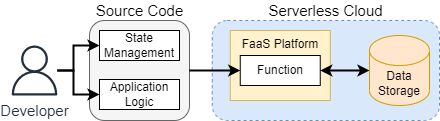

The diagram above was exported from draw.io. Its source (the exported page's mxGraphModel, read from the mxfile embedded in the PNG):
<mxGraphModel dx="1038" dy="649" grid="1" gridSize="10" guides="1" tooltips="1" connect="1" arrows="1" fold="1" page="1" pageScale="1" pageWidth="827" pageHeight="1169" math="0" shadow="0">
  <root>
    <mxCell id="0" />
    <mxCell id="1" parent="0" />
    <mxCell id="xkpKvpR7T1TRNstrZYc1-63" value="" style="rounded=1;whiteSpace=wrap;html=1;fillColor=#dae8fc;strokeColor=#6c8ebf;verticalAlign=top;dashed=1;" parent="1" vertex="1">
      <mxGeometry x="342.75" y="115" width="227.25" height="100" as="geometry" />
    </mxCell>
    <mxCell id="gSyWcEzLMXE1wS_oLjV2-72" value="" style="rounded=1;whiteSpace=wrap;html=1;fillColor=#f5f5f5;strokeColor=#666666;verticalAlign=top;fontColor=#333333;" parent="1" vertex="1">
      <mxGeometry x="220" y="115" width="100" height="100" as="geometry" />
    </mxCell>
    <mxCell id="gSyWcEzLMXE1wS_oLjV2-69" style="edgeStyle=orthogonalEdgeStyle;rounded=0;orthogonalLoop=1;jettySize=auto;html=1;entryX=0;entryY=0.5;entryDx=0;entryDy=0;strokeWidth=2;" parent="1" source="xkpKvpR7T1TRNstrZYc1-65" target="59" edge="1">
      <mxGeometry relative="1" as="geometry">
        <Array as="points">
          <mxPoint x="204" y="165" />
          <mxPoint x="204" y="140" />
        </Array>
        <mxPoint x="125.00000000000011" y="170" as="sourcePoint" />
      </mxGeometry>
    </mxCell>
    <mxCell id="gSyWcEzLMXE1wS_oLjV2-70" style="edgeStyle=orthogonalEdgeStyle;rounded=0;orthogonalLoop=1;jettySize=auto;html=1;entryX=0;entryY=0.5;entryDx=0;entryDy=0;strokeWidth=2;" parent="1" source="xkpKvpR7T1TRNstrZYc1-65" target="58" edge="1">
      <mxGeometry relative="1" as="geometry">
        <Array as="points">
          <mxPoint x="204" y="165" />
          <mxPoint x="204" y="189" />
        </Array>
        <mxPoint x="200" y="160" as="sourcePoint" />
      </mxGeometry>
    </mxCell>
    <mxCell id="58" value="Application Logic" style="rounded=0;whiteSpace=wrap;html=1;verticalAlign=middle;fontSize=12;" parent="1" vertex="1">
      <mxGeometry x="230" y="174" width="80" height="30" as="geometry" />
    </mxCell>
    <mxCell id="59" value="State Management" style="rounded=0;whiteSpace=wrap;html=1;verticalAlign=middle;fontSize=12;" parent="1" vertex="1">
      <mxGeometry x="230" y="125" width="80" height="30" as="geometry" />
    </mxCell>
    <mxCell id="gSyWcEzLMXE1wS_oLjV2-68" value="FaaS Platform" style="rounded=0;whiteSpace=wrap;html=1;fillColor=#fff2cc;strokeColor=#d6b656;verticalAlign=top;" parent="1" vertex="1">
      <mxGeometry x="360.75" y="125" width="100" height="70" as="geometry" />
    </mxCell>
    <mxCell id="gSyWcEzLMXE1wS_oLjV2-96" style="edgeStyle=orthogonalEdgeStyle;rounded=0;orthogonalLoop=1;jettySize=auto;html=1;entryX=0;entryY=0.5;entryDx=0;entryDy=0;entryPerimeter=0;startArrow=classic;startFill=1;strokeWidth=2;" parent="1" source="gSyWcEzLMXE1wS_oLjV2-95" target="xkpKvpR7T1TRNstrZYc1-67" edge="1">
      <mxGeometry relative="1" as="geometry">
        <mxPoint x="490" y="165" as="targetPoint" />
      </mxGeometry>
    </mxCell>
    <mxCell id="gSyWcEzLMXE1wS_oLjV2-95" value="Function" style="rounded=0;whiteSpace=wrap;html=1;verticalAlign=middle;fontSize=12;" parent="1" vertex="1">
      <mxGeometry x="370.75" y="150" width="80" height="30" as="geometry" />
    </mxCell>
    <mxCell id="gSyWcEzLMXE1wS_oLjV2-94" style="edgeStyle=orthogonalEdgeStyle;rounded=0;orthogonalLoop=1;jettySize=auto;html=1;entryX=0;entryY=0.5;entryDx=0;entryDy=0;startArrow=none;startFill=0;endArrow=classic;endFill=1;strokeWidth=2;" parent="1" source="gSyWcEzLMXE1wS_oLjV2-72" target="gSyWcEzLMXE1wS_oLjV2-95" edge="1">
      <mxGeometry relative="1" as="geometry" />
    </mxCell>
    <mxCell id="xkpKvpR7T1TRNstrZYc1-64" value="Serverless Cloud" style="text;html=1;align=center;verticalAlign=middle;resizable=0;points=[];autosize=1;strokeColor=none;fillColor=none;fontSize=15;fontColor=#000000;" parent="1" vertex="1">
      <mxGeometry x="391.38" y="95" width="130" height="20" as="geometry" />
    </mxCell>
    <mxCell id="xkpKvpR7T1TRNstrZYc1-65" value="Developer" style="sketch=0;outlineConnect=0;fontColor=#232F3E;gradientColor=none;fillColor=#232F3D;strokeColor=none;dashed=0;verticalLabelPosition=bottom;verticalAlign=top;align=center;html=1;fontSize=15;fontStyle=0;aspect=fixed;pointerEvents=1;shape=mxgraph.aws4.user;" parent="1" vertex="1">
      <mxGeometry x="140" y="140" width="50" height="50" as="geometry" />
    </mxCell>
    <mxCell id="xkpKvpR7T1TRNstrZYc1-66" value="Source Code" style="text;html=1;align=center;verticalAlign=middle;resizable=0;points=[];autosize=1;strokeColor=none;fillColor=none;fontSize=15;fontColor=#000000;" parent="1" vertex="1">
      <mxGeometry x="220" y="95" width="100" height="20" as="geometry" />
    </mxCell>
    <mxCell id="xkpKvpR7T1TRNstrZYc1-67" value="Data Storage" style="shape=cylinder3;whiteSpace=wrap;html=1;boundedLbl=1;backgroundOutline=1;size=15;fillColor=#ffe6cc;strokeColor=#d79b00;" parent="1" vertex="1">
      <mxGeometry x="500" y="130" width="60" height="70" as="geometry" />
    </mxCell>
  </root>
</mxGraphModel>